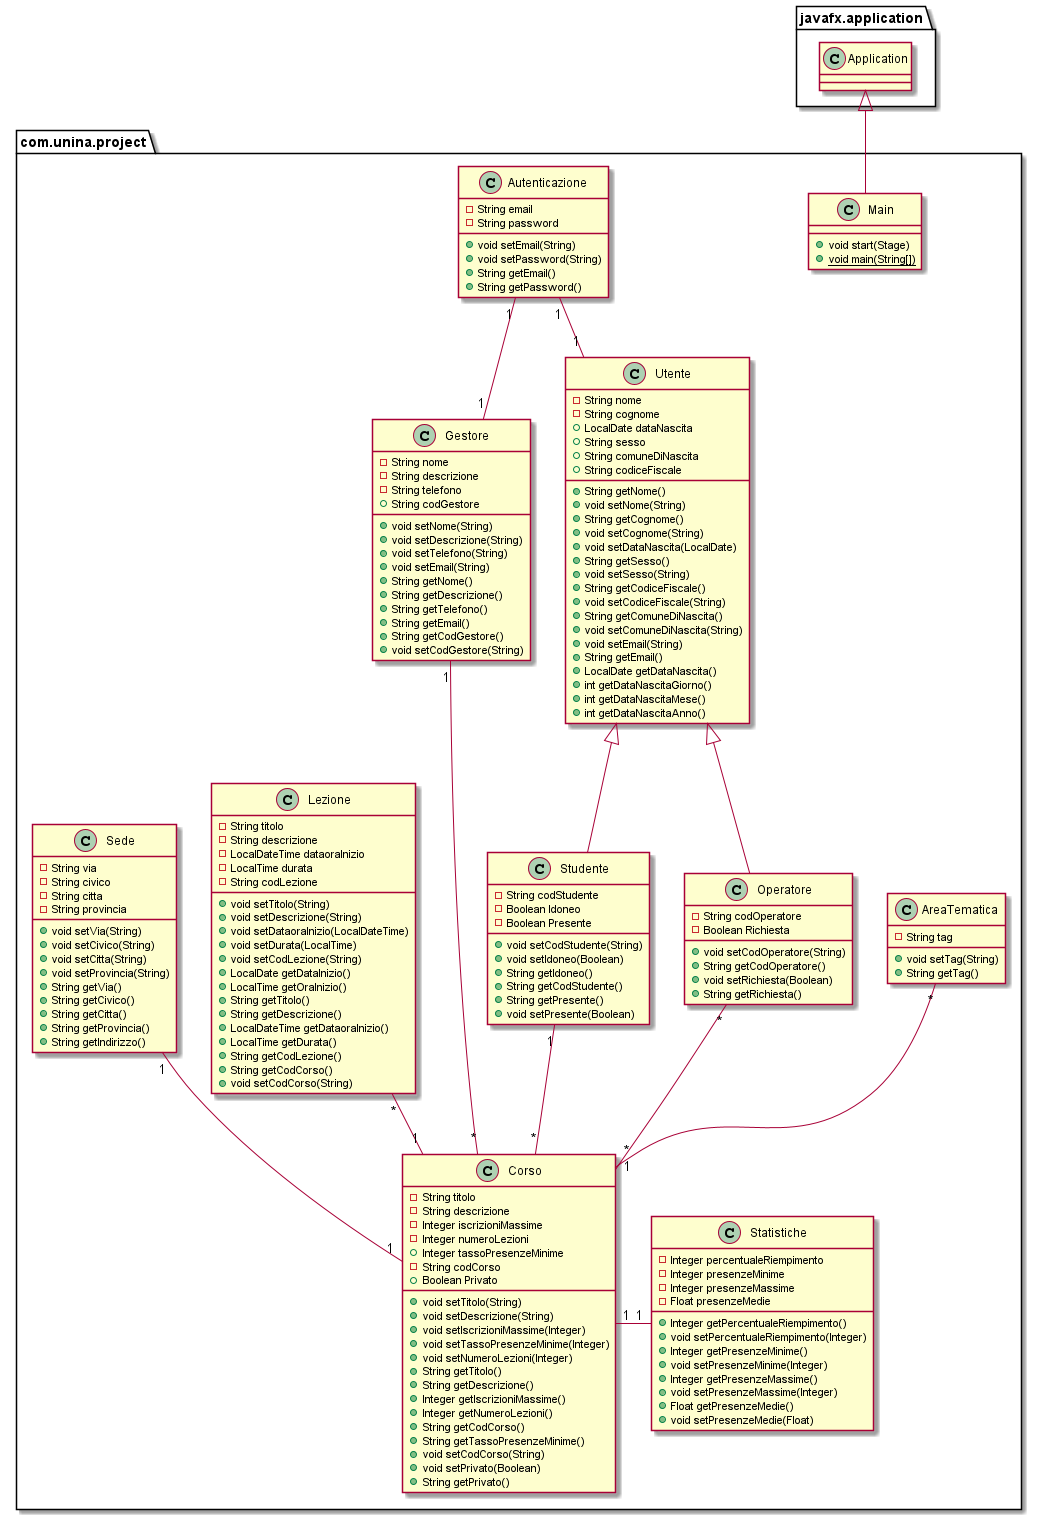

The diagram above was rendered by PlantUML. Its source (embedded in the PNG):
@startuml
class com.unina.project.Corso {
- String titolo
- String descrizione
- Integer iscrizioniMassime
- Integer numeroLezioni
+ Integer tassoPresenzeMinime
- String codCorso
+ Boolean Privato
+ void setTitolo(String)
+ void setDescrizione(String)
+ void setIscrizioniMassime(Integer)
+ void setTassoPresenzeMinime(Integer)
+ void setNumeroLezioni(Integer)
+ String getTitolo()
+ String getDescrizione()
+ Integer getIscrizioniMassime()
+ Integer getNumeroLezioni()
+ String getCodCorso()
+ String getTassoPresenzeMinime()
+ void setCodCorso(String)
+ void setPrivato(Boolean)
+ String getPrivato()
}
class com.unina.project.Studente {
- String codStudente
- Boolean Idoneo
- Boolean Presente
+ void setCodStudente(String)
+ void setIdoneo(Boolean)
+ String getIdoneo()
+ String getCodStudente()
+ String getPresente()
+ void setPresente(Boolean)
}
class com.unina.project.Gestore {
- String nome
- String descrizione
- String telefono
+ String codGestore
+ void setNome(String)
+ void setDescrizione(String)
+ void setTelefono(String)
+ void setEmail(String)
+ String getNome()
+ String getDescrizione()
+ String getTelefono()
+ String getEmail()
+ String getCodGestore()
+ void setCodGestore(String)
}
class com.unina.project.Utente {
- String nome
- String cognome
+ LocalDate dataNascita
+ String sesso
+ String comuneDiNascita
+ String codiceFiscale
+ String getNome()
+ void setNome(String)
+ String getCognome()
+ void setCognome(String)
+ void setDataNascita(LocalDate)
+ String getSesso()
+ void setSesso(String)
+ String getCodiceFiscale()
+ void setCodiceFiscale(String)
+ String getComuneDiNascita()
+ void setComuneDiNascita(String)
+ void setEmail(String)
+ String getEmail()
+ LocalDate getDataNascita()
+ int getDataNascitaGiorno()
+ int getDataNascitaMese()
+ int getDataNascitaAnno()
}
class com.unina.project.Operatore {
- String codOperatore
- Boolean Richiesta
+ void setCodOperatore(String)
+ String getCodOperatore()
+ void setRichiesta(Boolean)
+ String getRichiesta()
}
class com.unina.project.Main {
+ void start(Stage)
+ {static} void main(String[])
}
class com.unina.project.AreaTematica {
- String tag
+ void setTag(String)
+ String getTag()
}
class com.unina.project.Statistiche {
- Integer percentualeRiempimento
- Integer presenzeMinime
- Integer presenzeMassime
- Float presenzeMedie
+ Integer getPercentualeRiempimento()
+ void setPercentualeRiempimento(Integer)
+ Integer getPresenzeMinime()
+ void setPresenzeMinime(Integer)
+ Integer getPresenzeMassime()
+ void setPresenzeMassime(Integer)
+ Float getPresenzeMedie()
+ void setPresenzeMedie(Float)
}
class com.unina.project.Autenticazione {
- String email
- String password
+ void setEmail(String)
+ void setPassword(String)
+ String getEmail()
+ String getPassword()
}
class com.unina.project.Lezione {
- String titolo
- String descrizione
- LocalDateTime dataoraInizio
- LocalTime durata
- String codLezione
+ void setTitolo(String)
+ void setDescrizione(String)
+ void setDataoraInizio(LocalDateTime)
+ void setDurata(LocalTime)
+ void setCodLezione(String)
+ LocalDate getDataInizio()
+ LocalTime getOraInizio()
+ String getTitolo()
+ String getDescrizione()
+ LocalDateTime getDataoraInizio()
+ LocalTime getDurata()
+ String getCodLezione()
+ String getCodCorso()
+ void setCodCorso(String)
}
class com.unina.project.Sede {
- String via
- String civico
- String citta
- String provincia
+ void setVia(String)
+ void setCivico(String)
+ void setCitta(String)
+ void setProvincia(String)
+ String getVia()
+ String getCivico()
+ String getCitta()
+ String getProvincia()
+ String getIndirizzo()
}

com.unina.project.Corso "1"-"1" com.unina.project.Statistiche
com.unina.project.Utente <|-- com.unina.project.Studente
com.unina.project.Utente <|-- com.unina.project.Operatore
javafx.application.Application <|-- com.unina.project.Main
com.unina.project.Operatore "*"--"*" com.unina.project.Corso
com.unina.project.Studente "1"--"*" com.unina.project.Corso
com.unina.project.Gestore "1"--"*" com.unina.project.Corso
com.unina.project.AreaTematica "*"--"1" com.unina.project.Corso
com.unina.project.Lezione "*"--"1" com.unina.project.Corso
com.unina.project.Sede "1"--"1" com.unina.project.Corso
com.unina.project.Autenticazione "1"--"1" com.unina.project.Utente
com.unina.project.Autenticazione "1"--"1" com.unina.project.Gestore

@enduml